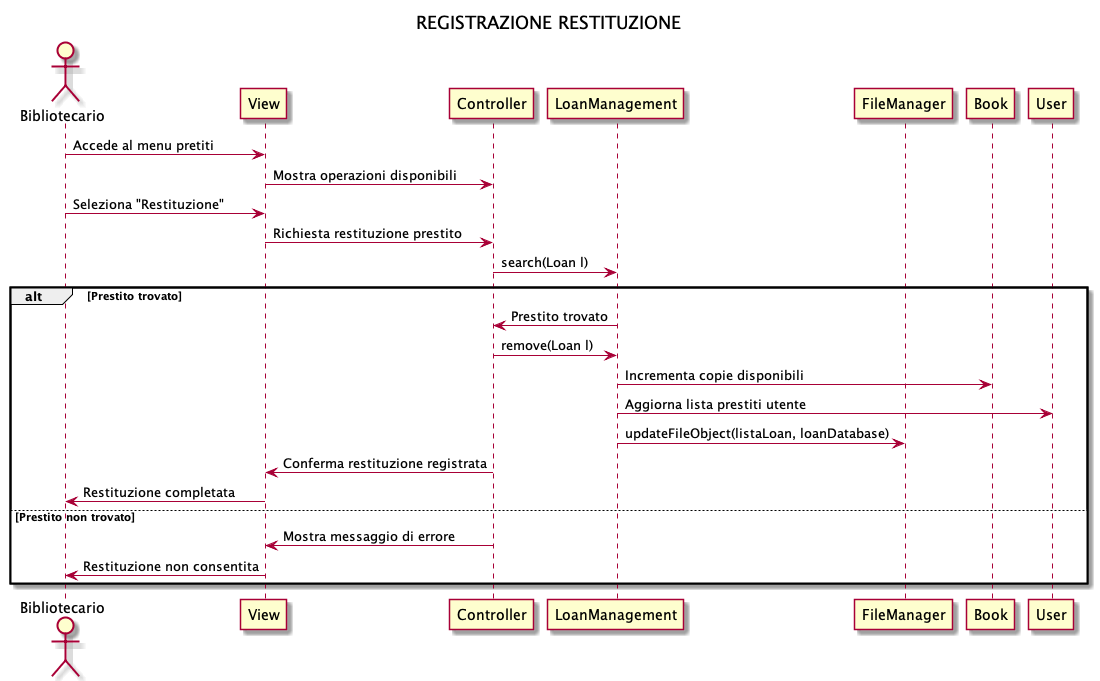

The diagram above was rendered by PlantUML. Its source (embedded in the PNG):
@startuml
title REGISTRAZIONE RESTITUZIONE

actor Bibliotecario
participant View
participant Controller
participant LoanManagement
participant FileManager
participant Book
participant User

Bibliotecario -> View: Accede al menu pretiti
View -> Controller: Mostra operazioni disponibili
Bibliotecario -> View: Seleziona "Restituzione"
View -> Controller: Richiesta restituzione prestito
Controller -> LoanManagement: search(Loan l)

alt Prestito trovato
    LoanManagement -> Controller: Prestito trovato
    Controller -> LoanManagement: remove(Loan l)
    LoanManagement -> Book: Incrementa copie disponibili
    LoanManagement -> User: Aggiorna lista prestiti utente
    LoanManagement -> FileManager: updateFileObject(listaLoan, loanDatabase)
    Controller -> View: Conferma restituzione registrata
    View -> Bibliotecario: Restituzione completata
else Prestito non trovato
    Controller -> View: Mostra messaggio di errore
    View -> Bibliotecario: Restituzione non consentita
end
@enduml